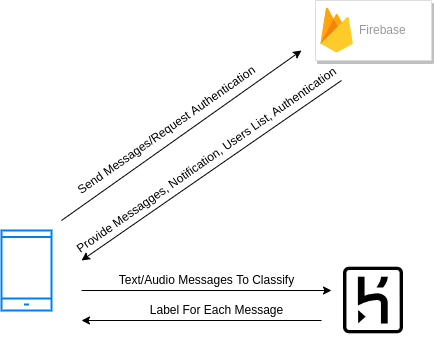

The diagram above was exported from draw.io. Its source (the exported page's mxGraphModel, read from the mxfile embedded in the PNG):
<mxGraphModel dx="948" dy="538" grid="1" gridSize="10" guides="1" tooltips="1" connect="1" arrows="1" fold="1" page="1" pageScale="1" pageWidth="827" pageHeight="1169" math="0" shadow="0">
  <root>
    <mxCell id="0" />
    <mxCell id="1" parent="0" />
    <mxCell id="YK5UBIb--h5ATTy4V3mo-1" value="" style="html=1;verticalLabelPosition=bottom;align=center;labelBackgroundColor=#ffffff;verticalAlign=top;strokeWidth=2;strokeColor=#0080F0;shadow=0;dashed=0;shape=mxgraph.ios7.icons.smartphone;" vertex="1" parent="1">
      <mxGeometry x="160" y="310" width="50" height="80" as="geometry" />
    </mxCell>
    <mxCell id="YK5UBIb--h5ATTy4V3mo-2" value="" style="shape=image;html=1;verticalAlign=top;verticalLabelPosition=bottom;labelBackgroundColor=#ffffff;imageAspect=0;aspect=fixed;image=https://cdn2.iconfinder.com/data/icons/boxicons-logos/24/bxl-heroku-128.png" vertex="1" parent="1">
      <mxGeometry x="492" y="340" width="80" height="80" as="geometry" />
    </mxCell>
    <mxCell id="YK5UBIb--h5ATTy4V3mo-3" value="" style="strokeColor=#dddddd;shadow=1;strokeWidth=1;rounded=1;absoluteArcSize=1;arcSize=2;" vertex="1" parent="1">
      <mxGeometry x="474" y="80" width="116" height="60" as="geometry" />
    </mxCell>
    <mxCell id="YK5UBIb--h5ATTy4V3mo-4" value="Firebase" style="sketch=0;dashed=0;connectable=0;html=1;fillColor=#5184F3;strokeColor=none;shape=mxgraph.gcp2.firebase;part=1;labelPosition=right;verticalLabelPosition=middle;align=left;verticalAlign=middle;spacingLeft=5;fontColor=#999999;fontSize=12;" vertex="1" parent="YK5UBIb--h5ATTy4V3mo-3">
      <mxGeometry width="32.4" height="45" relative="1" as="geometry">
        <mxPoint x="5" y="7" as="offset" />
      </mxGeometry>
    </mxCell>
    <mxCell id="YK5UBIb--h5ATTy4V3mo-5" value="" style="endArrow=classic;html=1;rounded=0;" edge="1" parent="1">
      <mxGeometry width="50" height="50" relative="1" as="geometry">
        <mxPoint x="220" y="300" as="sourcePoint" />
        <mxPoint x="460" y="130" as="targetPoint" />
      </mxGeometry>
    </mxCell>
    <mxCell id="YK5UBIb--h5ATTy4V3mo-6" value="Send Messages/Request Authentication" style="text;html=1;align=center;verticalAlign=middle;resizable=0;points=[];autosize=1;strokeColor=none;fillColor=none;rotation=325;" vertex="1" parent="1">
      <mxGeometry x="210" y="200" width="230" height="20" as="geometry" />
    </mxCell>
    <mxCell id="YK5UBIb--h5ATTy4V3mo-7" value="" style="endArrow=classic;html=1;rounded=0;" edge="1" parent="1">
      <mxGeometry width="50" height="50" relative="1" as="geometry">
        <mxPoint x="500" y="160" as="sourcePoint" />
        <mxPoint x="240" y="340" as="targetPoint" />
      </mxGeometry>
    </mxCell>
    <mxCell id="YK5UBIb--h5ATTy4V3mo-8" value="Provide Messagges, Notification, Users List,&amp;nbsp;Authentication" style="text;html=1;align=center;verticalAlign=middle;resizable=0;points=[];autosize=1;strokeColor=none;fillColor=none;rotation=325;" vertex="1" parent="1">
      <mxGeometry x="200" y="230" width="330" height="20" as="geometry" />
    </mxCell>
    <mxCell id="YK5UBIb--h5ATTy4V3mo-9" value="" style="endArrow=classic;html=1;rounded=0;" edge="1" parent="1">
      <mxGeometry width="50" height="50" relative="1" as="geometry">
        <mxPoint x="240" y="370" as="sourcePoint" />
        <mxPoint x="490" y="370" as="targetPoint" />
      </mxGeometry>
    </mxCell>
    <mxCell id="YK5UBIb--h5ATTy4V3mo-10" value="Text/Audio Messages To Classify" style="text;html=1;align=center;verticalAlign=middle;resizable=0;points=[];autosize=1;strokeColor=none;fillColor=none;" vertex="1" parent="1">
      <mxGeometry x="270" y="350" width="190" height="20" as="geometry" />
    </mxCell>
    <mxCell id="YK5UBIb--h5ATTy4V3mo-11" value="" style="endArrow=classic;html=1;rounded=0;" edge="1" parent="1">
      <mxGeometry width="50" height="50" relative="1" as="geometry">
        <mxPoint x="480" y="400" as="sourcePoint" />
        <mxPoint x="240" y="400" as="targetPoint" />
      </mxGeometry>
    </mxCell>
    <mxCell id="YK5UBIb--h5ATTy4V3mo-12" value="Label For Each Message" style="text;html=1;align=center;verticalAlign=middle;resizable=0;points=[];autosize=1;strokeColor=none;fillColor=none;" vertex="1" parent="1">
      <mxGeometry x="300" y="380" width="150" height="20" as="geometry" />
    </mxCell>
  </root>
</mxGraphModel>